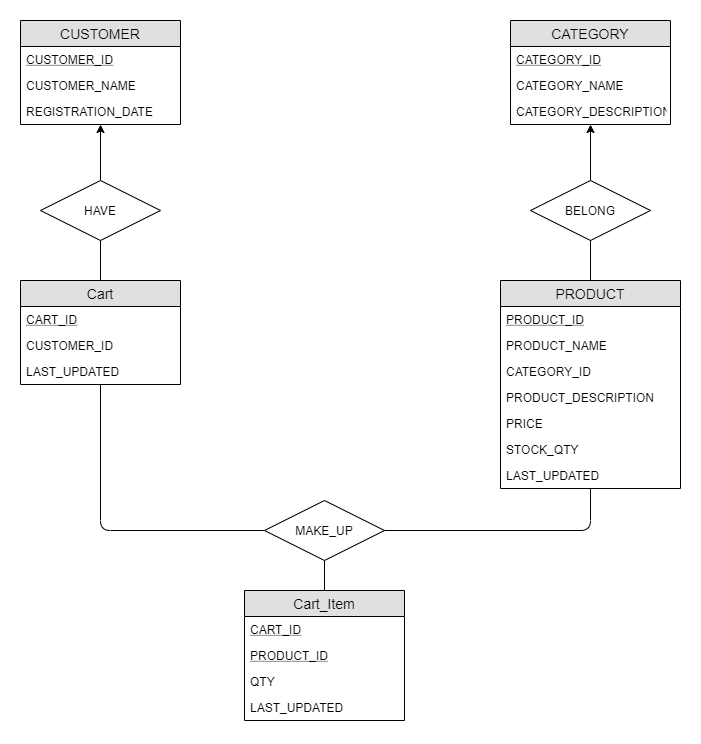

The diagram above was exported from draw.io. Its source (the exported page's mxGraphModel, read from the mxfile embedded in the PNG):
<mxGraphModel dx="1422" dy="762" grid="1" gridSize="10" guides="1" tooltips="1" connect="1" arrows="1" fold="1" page="1" pageScale="1" pageWidth="827" pageHeight="1169" math="0" shadow="0">
  <root>
    <mxCell id="0" />
    <mxCell id="1" parent="0" />
    <mxCell id="bwwGY8e3Gxp8orV76_13-1" value="CUSTOMER" style="swimlane;fontStyle=0;childLayout=stackLayout;horizontal=1;startSize=26;fillColor=#e0e0e0;horizontalStack=0;resizeParent=1;resizeParentMax=0;resizeLast=0;collapsible=1;marginBottom=0;swimlaneFillColor=#ffffff;align=center;fontSize=14;" vertex="1" parent="1">
      <mxGeometry x="110" y="380" width="160" height="104" as="geometry" />
    </mxCell>
    <mxCell id="bwwGY8e3Gxp8orV76_13-2" value="CUSTOMER_ID" style="text;strokeColor=none;fillColor=none;spacingLeft=4;spacingRight=4;overflow=hidden;rotatable=0;points=[[0,0.5],[1,0.5]];portConstraint=eastwest;fontSize=12;fontStyle=4" vertex="1" parent="bwwGY8e3Gxp8orV76_13-1">
      <mxGeometry y="26" width="160" height="26" as="geometry" />
    </mxCell>
    <mxCell id="bwwGY8e3Gxp8orV76_13-3" value="CUSTOMER_NAME" style="text;strokeColor=none;fillColor=none;spacingLeft=4;spacingRight=4;overflow=hidden;rotatable=0;points=[[0,0.5],[1,0.5]];portConstraint=eastwest;fontSize=12;" vertex="1" parent="bwwGY8e3Gxp8orV76_13-1">
      <mxGeometry y="52" width="160" height="26" as="geometry" />
    </mxCell>
    <mxCell id="bwwGY8e3Gxp8orV76_13-4" value="REGISTRATION_DATE" style="text;strokeColor=none;fillColor=none;spacingLeft=4;spacingRight=4;overflow=hidden;rotatable=0;points=[[0,0.5],[1,0.5]];portConstraint=eastwest;fontSize=12;" vertex="1" parent="bwwGY8e3Gxp8orV76_13-1">
      <mxGeometry y="78" width="160" height="26" as="geometry" />
    </mxCell>
    <mxCell id="bwwGY8e3Gxp8orV76_13-5" value="PRODUCT" style="swimlane;fontStyle=0;childLayout=stackLayout;horizontal=1;startSize=26;fillColor=#e0e0e0;horizontalStack=0;resizeParent=1;resizeParentMax=0;resizeLast=0;collapsible=1;marginBottom=0;swimlaneFillColor=#ffffff;align=center;fontSize=14;" vertex="1" parent="1">
      <mxGeometry x="590" y="640" width="180" height="208" as="geometry" />
    </mxCell>
    <mxCell id="bwwGY8e3Gxp8orV76_13-6" value="PRODUCT_ID" style="text;strokeColor=none;fillColor=none;spacingLeft=4;spacingRight=4;overflow=hidden;rotatable=0;points=[[0,0.5],[1,0.5]];portConstraint=eastwest;fontSize=12;fontStyle=4" vertex="1" parent="bwwGY8e3Gxp8orV76_13-5">
      <mxGeometry y="26" width="180" height="26" as="geometry" />
    </mxCell>
    <mxCell id="bwwGY8e3Gxp8orV76_13-7" value="PRODUCT_NAME" style="text;strokeColor=none;fillColor=none;spacingLeft=4;spacingRight=4;overflow=hidden;rotatable=0;points=[[0,0.5],[1,0.5]];portConstraint=eastwest;fontSize=12;" vertex="1" parent="bwwGY8e3Gxp8orV76_13-5">
      <mxGeometry y="52" width="180" height="26" as="geometry" />
    </mxCell>
    <mxCell id="bwwGY8e3Gxp8orV76_13-8" value="CATEGORY_ID" style="text;strokeColor=none;fillColor=none;spacingLeft=4;spacingRight=4;overflow=hidden;rotatable=0;points=[[0,0.5],[1,0.5]];portConstraint=eastwest;fontSize=12;" vertex="1" parent="bwwGY8e3Gxp8orV76_13-5">
      <mxGeometry y="78" width="180" height="26" as="geometry" />
    </mxCell>
    <mxCell id="bwwGY8e3Gxp8orV76_13-35" value="PRODUCT_DESCRIPTION" style="text;strokeColor=none;fillColor=none;spacingLeft=4;spacingRight=4;overflow=hidden;rotatable=0;points=[[0,0.5],[1,0.5]];portConstraint=eastwest;fontSize=12;" vertex="1" parent="bwwGY8e3Gxp8orV76_13-5">
      <mxGeometry y="104" width="180" height="26" as="geometry" />
    </mxCell>
    <mxCell id="bwwGY8e3Gxp8orV76_13-32" value="PRICE" style="text;strokeColor=none;fillColor=none;spacingLeft=4;spacingRight=4;overflow=hidden;rotatable=0;points=[[0,0.5],[1,0.5]];portConstraint=eastwest;fontSize=12;" vertex="1" parent="bwwGY8e3Gxp8orV76_13-5">
      <mxGeometry y="130" width="180" height="26" as="geometry" />
    </mxCell>
    <mxCell id="bwwGY8e3Gxp8orV76_13-34" value="STOCK_QTY" style="text;strokeColor=none;fillColor=none;spacingLeft=4;spacingRight=4;overflow=hidden;rotatable=0;points=[[0,0.5],[1,0.5]];portConstraint=eastwest;fontSize=12;" vertex="1" parent="bwwGY8e3Gxp8orV76_13-5">
      <mxGeometry y="156" width="180" height="26" as="geometry" />
    </mxCell>
    <mxCell id="bwwGY8e3Gxp8orV76_13-33" value="LAST_UPDATED" style="text;strokeColor=none;fillColor=none;spacingLeft=4;spacingRight=4;overflow=hidden;rotatable=0;points=[[0,0.5],[1,0.5]];portConstraint=eastwest;fontSize=12;" vertex="1" parent="bwwGY8e3Gxp8orV76_13-5">
      <mxGeometry y="182" width="180" height="26" as="geometry" />
    </mxCell>
    <mxCell id="bwwGY8e3Gxp8orV76_13-9" value="Cart" style="swimlane;fontStyle=0;childLayout=stackLayout;horizontal=1;startSize=26;fillColor=#e0e0e0;horizontalStack=0;resizeParent=1;resizeParentMax=0;resizeLast=0;collapsible=1;marginBottom=0;swimlaneFillColor=#ffffff;align=center;fontSize=14;" vertex="1" parent="1">
      <mxGeometry x="110" y="640" width="160" height="104" as="geometry" />
    </mxCell>
    <mxCell id="bwwGY8e3Gxp8orV76_13-10" value="CART_ID" style="text;strokeColor=none;fillColor=none;spacingLeft=4;spacingRight=4;overflow=hidden;rotatable=0;points=[[0,0.5],[1,0.5]];portConstraint=eastwest;fontSize=12;fontStyle=4" vertex="1" parent="bwwGY8e3Gxp8orV76_13-9">
      <mxGeometry y="26" width="160" height="26" as="geometry" />
    </mxCell>
    <mxCell id="bwwGY8e3Gxp8orV76_13-11" value="CUSTOMER_ID" style="text;strokeColor=none;fillColor=none;spacingLeft=4;spacingRight=4;overflow=hidden;rotatable=0;points=[[0,0.5],[1,0.5]];portConstraint=eastwest;fontSize=12;" vertex="1" parent="bwwGY8e3Gxp8orV76_13-9">
      <mxGeometry y="52" width="160" height="26" as="geometry" />
    </mxCell>
    <mxCell id="bwwGY8e3Gxp8orV76_13-12" value="LAST_UPDATED" style="text;strokeColor=none;fillColor=none;spacingLeft=4;spacingRight=4;overflow=hidden;rotatable=0;points=[[0,0.5],[1,0.5]];portConstraint=eastwest;fontSize=12;" vertex="1" parent="bwwGY8e3Gxp8orV76_13-9">
      <mxGeometry y="78" width="160" height="26" as="geometry" />
    </mxCell>
    <mxCell id="bwwGY8e3Gxp8orV76_13-13" value="Cart_Item" style="swimlane;fontStyle=0;childLayout=stackLayout;horizontal=1;startSize=26;fillColor=#e0e0e0;horizontalStack=0;resizeParent=1;resizeParentMax=0;resizeLast=0;collapsible=1;marginBottom=0;swimlaneFillColor=#ffffff;align=center;fontSize=14;" vertex="1" parent="1">
      <mxGeometry x="334" y="950" width="160" height="130" as="geometry" />
    </mxCell>
    <mxCell id="bwwGY8e3Gxp8orV76_13-14" value="CART_ID" style="text;strokeColor=none;fillColor=none;spacingLeft=4;spacingRight=4;overflow=hidden;rotatable=0;points=[[0,0.5],[1,0.5]];portConstraint=eastwest;fontSize=12;fontStyle=4" vertex="1" parent="bwwGY8e3Gxp8orV76_13-13">
      <mxGeometry y="26" width="160" height="26" as="geometry" />
    </mxCell>
    <mxCell id="bwwGY8e3Gxp8orV76_13-15" value="PRODUCT_ID" style="text;strokeColor=none;fillColor=none;spacingLeft=4;spacingRight=4;overflow=hidden;rotatable=0;points=[[0,0.5],[1,0.5]];portConstraint=eastwest;fontSize=12;fontStyle=4" vertex="1" parent="bwwGY8e3Gxp8orV76_13-13">
      <mxGeometry y="52" width="160" height="26" as="geometry" />
    </mxCell>
    <mxCell id="bwwGY8e3Gxp8orV76_13-16" value="QTY" style="text;strokeColor=none;fillColor=none;spacingLeft=4;spacingRight=4;overflow=hidden;rotatable=0;points=[[0,0.5],[1,0.5]];portConstraint=eastwest;fontSize=12;" vertex="1" parent="bwwGY8e3Gxp8orV76_13-13">
      <mxGeometry y="78" width="160" height="26" as="geometry" />
    </mxCell>
    <mxCell id="bwwGY8e3Gxp8orV76_13-37" value="LAST_UPDATED" style="text;strokeColor=none;fillColor=none;spacingLeft=4;spacingRight=4;overflow=hidden;rotatable=0;points=[[0,0.5],[1,0.5]];portConstraint=eastwest;fontSize=12;" vertex="1" parent="bwwGY8e3Gxp8orV76_13-13">
      <mxGeometry y="104" width="160" height="26" as="geometry" />
    </mxCell>
    <mxCell id="bwwGY8e3Gxp8orV76_13-17" value="CATEGORY" style="swimlane;fontStyle=0;childLayout=stackLayout;horizontal=1;startSize=26;fillColor=#e0e0e0;horizontalStack=0;resizeParent=1;resizeParentMax=0;resizeLast=0;collapsible=1;marginBottom=0;swimlaneFillColor=#ffffff;align=center;fontSize=14;" vertex="1" parent="1">
      <mxGeometry x="600" y="380" width="160" height="104" as="geometry" />
    </mxCell>
    <mxCell id="bwwGY8e3Gxp8orV76_13-18" value="CATEGORY_ID" style="text;strokeColor=none;fillColor=none;spacingLeft=4;spacingRight=4;overflow=hidden;rotatable=0;points=[[0,0.5],[1,0.5]];portConstraint=eastwest;fontSize=12;fontStyle=4" vertex="1" parent="bwwGY8e3Gxp8orV76_13-17">
      <mxGeometry y="26" width="160" height="26" as="geometry" />
    </mxCell>
    <mxCell id="bwwGY8e3Gxp8orV76_13-19" value="CATEGORY_NAME" style="text;strokeColor=none;fillColor=none;spacingLeft=4;spacingRight=4;overflow=hidden;rotatable=0;points=[[0,0.5],[1,0.5]];portConstraint=eastwest;fontSize=12;" vertex="1" parent="bwwGY8e3Gxp8orV76_13-17">
      <mxGeometry y="52" width="160" height="26" as="geometry" />
    </mxCell>
    <mxCell id="bwwGY8e3Gxp8orV76_13-20" value="CATEGORY_DESCRIPTION" style="text;strokeColor=none;fillColor=none;spacingLeft=4;spacingRight=4;overflow=hidden;rotatable=0;points=[[0,0.5],[1,0.5]];portConstraint=eastwest;fontSize=12;" vertex="1" parent="bwwGY8e3Gxp8orV76_13-17">
      <mxGeometry y="78" width="160" height="26" as="geometry" />
    </mxCell>
    <mxCell id="bwwGY8e3Gxp8orV76_13-46" style="edgeStyle=orthogonalEdgeStyle;rounded=0;orthogonalLoop=1;jettySize=auto;html=1;exitX=0.5;exitY=0;exitDx=0;exitDy=0;" edge="1" parent="1" source="bwwGY8e3Gxp8orV76_13-38" target="bwwGY8e3Gxp8orV76_13-1">
      <mxGeometry relative="1" as="geometry" />
    </mxCell>
    <mxCell id="bwwGY8e3Gxp8orV76_13-38" value="HAVE" style="shape=rhombus;perimeter=rhombusPerimeter;whiteSpace=wrap;html=1;align=center;" vertex="1" parent="1">
      <mxGeometry x="130" y="540" width="120" height="60" as="geometry" />
    </mxCell>
    <mxCell id="bwwGY8e3Gxp8orV76_13-49" style="edgeStyle=orthogonalEdgeStyle;rounded=0;orthogonalLoop=1;jettySize=auto;html=1;exitX=0.5;exitY=0;exitDx=0;exitDy=0;" edge="1" parent="1" source="bwwGY8e3Gxp8orV76_13-41" target="bwwGY8e3Gxp8orV76_13-17">
      <mxGeometry relative="1" as="geometry" />
    </mxCell>
    <mxCell id="bwwGY8e3Gxp8orV76_13-41" value="BELONG" style="shape=rhombus;perimeter=rhombusPerimeter;whiteSpace=wrap;html=1;align=center;" vertex="1" parent="1">
      <mxGeometry x="620" y="540" width="120" height="60" as="geometry" />
    </mxCell>
    <mxCell id="bwwGY8e3Gxp8orV76_13-44" value="MAKE_UP" style="shape=rhombus;perimeter=rhombusPerimeter;whiteSpace=wrap;html=1;align=center;" vertex="1" parent="1">
      <mxGeometry x="354" y="860" width="120" height="60" as="geometry" />
    </mxCell>
    <mxCell id="bwwGY8e3Gxp8orV76_13-47" value="" style="endArrow=none;html=1;entryX=0.5;entryY=1;entryDx=0;entryDy=0;exitX=0.5;exitY=0;exitDx=0;exitDy=0;" edge="1" parent="1" source="bwwGY8e3Gxp8orV76_13-9" target="bwwGY8e3Gxp8orV76_13-38">
      <mxGeometry width="50" height="50" relative="1" as="geometry">
        <mxPoint x="30" y="640" as="sourcePoint" />
        <mxPoint x="80" y="590" as="targetPoint" />
      </mxGeometry>
    </mxCell>
    <mxCell id="bwwGY8e3Gxp8orV76_13-50" value="" style="endArrow=none;html=1;" edge="1" parent="1" source="bwwGY8e3Gxp8orV76_13-5" target="bwwGY8e3Gxp8orV76_13-41">
      <mxGeometry width="50" height="50" relative="1" as="geometry">
        <mxPoint x="679.5" y="640" as="sourcePoint" />
        <mxPoint x="679.5" y="600" as="targetPoint" />
      </mxGeometry>
    </mxCell>
    <mxCell id="bwwGY8e3Gxp8orV76_13-53" value="" style="endArrow=none;html=1;exitX=0;exitY=0.5;exitDx=0;exitDy=0;edgeStyle=orthogonalEdgeStyle;" edge="1" parent="1" source="bwwGY8e3Gxp8orV76_13-44" target="bwwGY8e3Gxp8orV76_13-9">
      <mxGeometry width="50" height="50" relative="1" as="geometry">
        <mxPoint x="150" y="860" as="sourcePoint" />
        <mxPoint x="200" y="810" as="targetPoint" />
      </mxGeometry>
    </mxCell>
    <mxCell id="bwwGY8e3Gxp8orV76_13-54" value="" style="endArrow=none;html=1;exitX=1;exitY=0.5;exitDx=0;exitDy=0;edgeStyle=orthogonalEdgeStyle;" edge="1" parent="1" source="bwwGY8e3Gxp8orV76_13-44" target="bwwGY8e3Gxp8orV76_13-5">
      <mxGeometry width="50" height="50" relative="1" as="geometry">
        <mxPoint x="540" y="960" as="sourcePoint" />
        <mxPoint x="590" y="910" as="targetPoint" />
      </mxGeometry>
    </mxCell>
    <mxCell id="bwwGY8e3Gxp8orV76_13-55" value="" style="endArrow=none;html=1;" edge="1" parent="1" source="bwwGY8e3Gxp8orV76_13-44" target="bwwGY8e3Gxp8orV76_13-13">
      <mxGeometry width="50" height="50" relative="1" as="geometry">
        <mxPoint x="450" y="860" as="sourcePoint" />
        <mxPoint x="450" y="820" as="targetPoint" />
      </mxGeometry>
    </mxCell>
  </root>
</mxGraphModel>